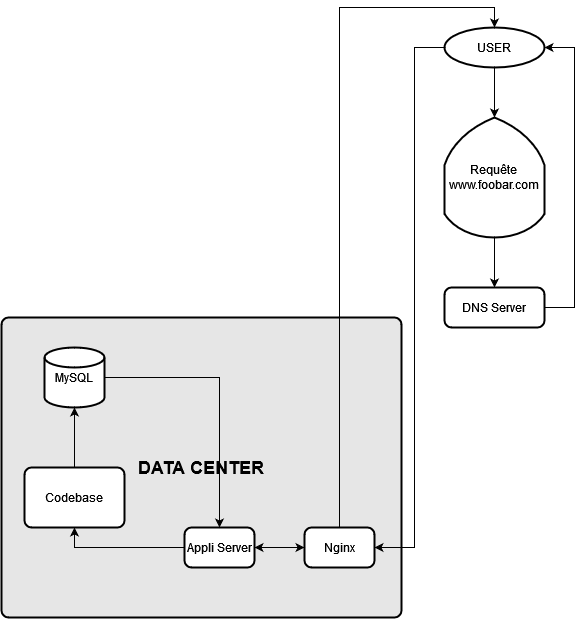

The diagram above was exported from draw.io. Its source (the exported page's mxGraphModel, read from the mxfile embedded in the PNG):
<mxGraphModel dx="2501" dy="1915" grid="1" gridSize="10" guides="1" tooltips="1" connect="1" arrows="1" fold="1" page="1" pageScale="1" pageWidth="827" pageHeight="1169" math="0" shadow="0">
  <root>
    <mxCell id="0" />
    <mxCell id="1" parent="0" />
    <mxCell id="yR18StXmoSO-NGHZQX46-39" value="&lt;font style=&quot;font-size: 18px;&quot;&gt;&lt;b&gt;DATA CENTER&lt;br&gt;&lt;/b&gt;&lt;/font&gt;" style="rounded=1;whiteSpace=wrap;html=1;absoluteArcSize=1;arcSize=14;strokeWidth=2;fillColor=#E6E6E6;" vertex="1" parent="1">
      <mxGeometry x="-813" y="310" width="400" height="300" as="geometry" />
    </mxCell>
    <mxCell id="yR18StXmoSO-NGHZQX46-5" value="" style="edgeStyle=orthogonalEdgeStyle;rounded=0;orthogonalLoop=1;jettySize=auto;html=1;" edge="1" parent="1" source="yR18StXmoSO-NGHZQX46-1" target="yR18StXmoSO-NGHZQX46-4">
      <mxGeometry relative="1" as="geometry" />
    </mxCell>
    <mxCell id="yR18StXmoSO-NGHZQX46-42" style="edgeStyle=orthogonalEdgeStyle;rounded=0;orthogonalLoop=1;jettySize=auto;html=1;exitX=0;exitY=0.5;exitDx=0;exitDy=0;exitPerimeter=0;entryX=1;entryY=0.5;entryDx=0;entryDy=0;" edge="1" parent="1" source="yR18StXmoSO-NGHZQX46-1" target="yR18StXmoSO-NGHZQX46-11">
      <mxGeometry relative="1" as="geometry">
        <Array as="points">
          <mxPoint x="-400" y="40" />
          <mxPoint x="-400" y="540" />
        </Array>
      </mxGeometry>
    </mxCell>
    <mxCell id="yR18StXmoSO-NGHZQX46-1" value="USER" style="strokeWidth=2;html=1;shape=mxgraph.flowchart.start_1;whiteSpace=wrap;" vertex="1" parent="1">
      <mxGeometry x="-370" y="20" width="100" height="40" as="geometry" />
    </mxCell>
    <mxCell id="yR18StXmoSO-NGHZQX46-7" style="edgeStyle=orthogonalEdgeStyle;rounded=0;orthogonalLoop=1;jettySize=auto;html=1;exitX=1;exitY=0.5;exitDx=0;exitDy=0;exitPerimeter=0;entryX=0.5;entryY=0;entryDx=0;entryDy=0;" edge="1" parent="1" source="yR18StXmoSO-NGHZQX46-4">
      <mxGeometry relative="1" as="geometry">
        <mxPoint x="-320" y="280" as="targetPoint" />
      </mxGeometry>
    </mxCell>
    <mxCell id="yR18StXmoSO-NGHZQX46-4" value="Requête&lt;br&gt;www.foobar.com" style="strokeWidth=2;html=1;shape=mxgraph.flowchart.display;whiteSpace=wrap;direction=south;" vertex="1" parent="1">
      <mxGeometry x="-370" y="110" width="100" height="120" as="geometry" />
    </mxCell>
    <mxCell id="yR18StXmoSO-NGHZQX46-6" value="DNS Server" style="rounded=1;whiteSpace=wrap;html=1;absoluteArcSize=1;arcSize=14;strokeWidth=2;" vertex="1" parent="1">
      <mxGeometry x="-370" y="280" width="100" height="40" as="geometry" />
    </mxCell>
    <mxCell id="yR18StXmoSO-NGHZQX46-34" style="edgeStyle=orthogonalEdgeStyle;rounded=0;orthogonalLoop=1;jettySize=auto;html=1;exitX=0;exitY=0.5;exitDx=0;exitDy=0;entryX=1;entryY=0.5;entryDx=0;entryDy=0;" edge="1" parent="1" source="yR18StXmoSO-NGHZQX46-11" target="yR18StXmoSO-NGHZQX46-17">
      <mxGeometry relative="1" as="geometry" />
    </mxCell>
    <mxCell id="yR18StXmoSO-NGHZQX46-11" value="Nginx" style="rounded=1;whiteSpace=wrap;html=1;absoluteArcSize=1;arcSize=14;strokeWidth=2;" vertex="1" parent="1">
      <mxGeometry x="-510" y="520" width="70" height="40" as="geometry" />
    </mxCell>
    <mxCell id="yR18StXmoSO-NGHZQX46-35" style="edgeStyle=orthogonalEdgeStyle;rounded=0;orthogonalLoop=1;jettySize=auto;html=1;exitX=1;exitY=0.5;exitDx=0;exitDy=0;entryX=0;entryY=0.5;entryDx=0;entryDy=0;" edge="1" parent="1" source="yR18StXmoSO-NGHZQX46-17" target="yR18StXmoSO-NGHZQX46-11">
      <mxGeometry relative="1" as="geometry" />
    </mxCell>
    <mxCell id="yR18StXmoSO-NGHZQX46-38" style="edgeStyle=orthogonalEdgeStyle;rounded=0;orthogonalLoop=1;jettySize=auto;html=1;exitX=0;exitY=0.5;exitDx=0;exitDy=0;entryX=0.5;entryY=1;entryDx=0;entryDy=0;" edge="1" parent="1" source="yR18StXmoSO-NGHZQX46-17" target="yR18StXmoSO-NGHZQX46-21">
      <mxGeometry relative="1" as="geometry" />
    </mxCell>
    <mxCell id="yR18StXmoSO-NGHZQX46-17" value="Appli Server" style="rounded=1;whiteSpace=wrap;html=1;absoluteArcSize=1;arcSize=14;strokeWidth=2;" vertex="1" parent="1">
      <mxGeometry x="-630" y="520" width="70" height="40" as="geometry" />
    </mxCell>
    <mxCell id="yR18StXmoSO-NGHZQX46-21" value="&lt;div&gt;Codebase&lt;/div&gt;" style="rounded=1;whiteSpace=wrap;html=1;absoluteArcSize=1;arcSize=14;strokeWidth=2;" vertex="1" parent="1">
      <mxGeometry x="-790" y="460" width="100" height="60" as="geometry" />
    </mxCell>
    <mxCell id="yR18StXmoSO-NGHZQX46-37" style="edgeStyle=orthogonalEdgeStyle;rounded=0;orthogonalLoop=1;jettySize=auto;html=1;exitX=1;exitY=0.5;exitDx=0;exitDy=0;exitPerimeter=0;entryX=0.5;entryY=0;entryDx=0;entryDy=0;" edge="1" parent="1" source="yR18StXmoSO-NGHZQX46-23" target="yR18StXmoSO-NGHZQX46-17">
      <mxGeometry relative="1" as="geometry" />
    </mxCell>
    <mxCell id="yR18StXmoSO-NGHZQX46-23" value="MySQL" style="strokeWidth=2;html=1;shape=mxgraph.flowchart.database;whiteSpace=wrap;" vertex="1" parent="1">
      <mxGeometry x="-770" y="340" width="60" height="60" as="geometry" />
    </mxCell>
    <mxCell id="yR18StXmoSO-NGHZQX46-24" style="edgeStyle=orthogonalEdgeStyle;rounded=0;orthogonalLoop=1;jettySize=auto;html=1;exitX=0.5;exitY=0;exitDx=0;exitDy=0;entryX=0.5;entryY=1;entryDx=0;entryDy=0;entryPerimeter=0;" edge="1" parent="1" source="yR18StXmoSO-NGHZQX46-21" target="yR18StXmoSO-NGHZQX46-23">
      <mxGeometry relative="1" as="geometry" />
    </mxCell>
    <mxCell id="yR18StXmoSO-NGHZQX46-41" style="edgeStyle=orthogonalEdgeStyle;rounded=0;orthogonalLoop=1;jettySize=auto;html=1;exitX=1;exitY=0.5;exitDx=0;exitDy=0;entryX=1;entryY=0.5;entryDx=0;entryDy=0;entryPerimeter=0;" edge="1" parent="1" source="yR18StXmoSO-NGHZQX46-6" target="yR18StXmoSO-NGHZQX46-1">
      <mxGeometry relative="1" as="geometry">
        <Array as="points">
          <mxPoint x="-240" y="300" />
          <mxPoint x="-240" y="40" />
        </Array>
      </mxGeometry>
    </mxCell>
    <mxCell id="yR18StXmoSO-NGHZQX46-44" style="edgeStyle=orthogonalEdgeStyle;rounded=0;orthogonalLoop=1;jettySize=auto;html=1;exitX=0.5;exitY=0;exitDx=0;exitDy=0;entryX=0.5;entryY=0;entryDx=0;entryDy=0;entryPerimeter=0;" edge="1" parent="1" source="yR18StXmoSO-NGHZQX46-11" target="yR18StXmoSO-NGHZQX46-1">
      <mxGeometry relative="1" as="geometry" />
    </mxCell>
  </root>
</mxGraphModel>